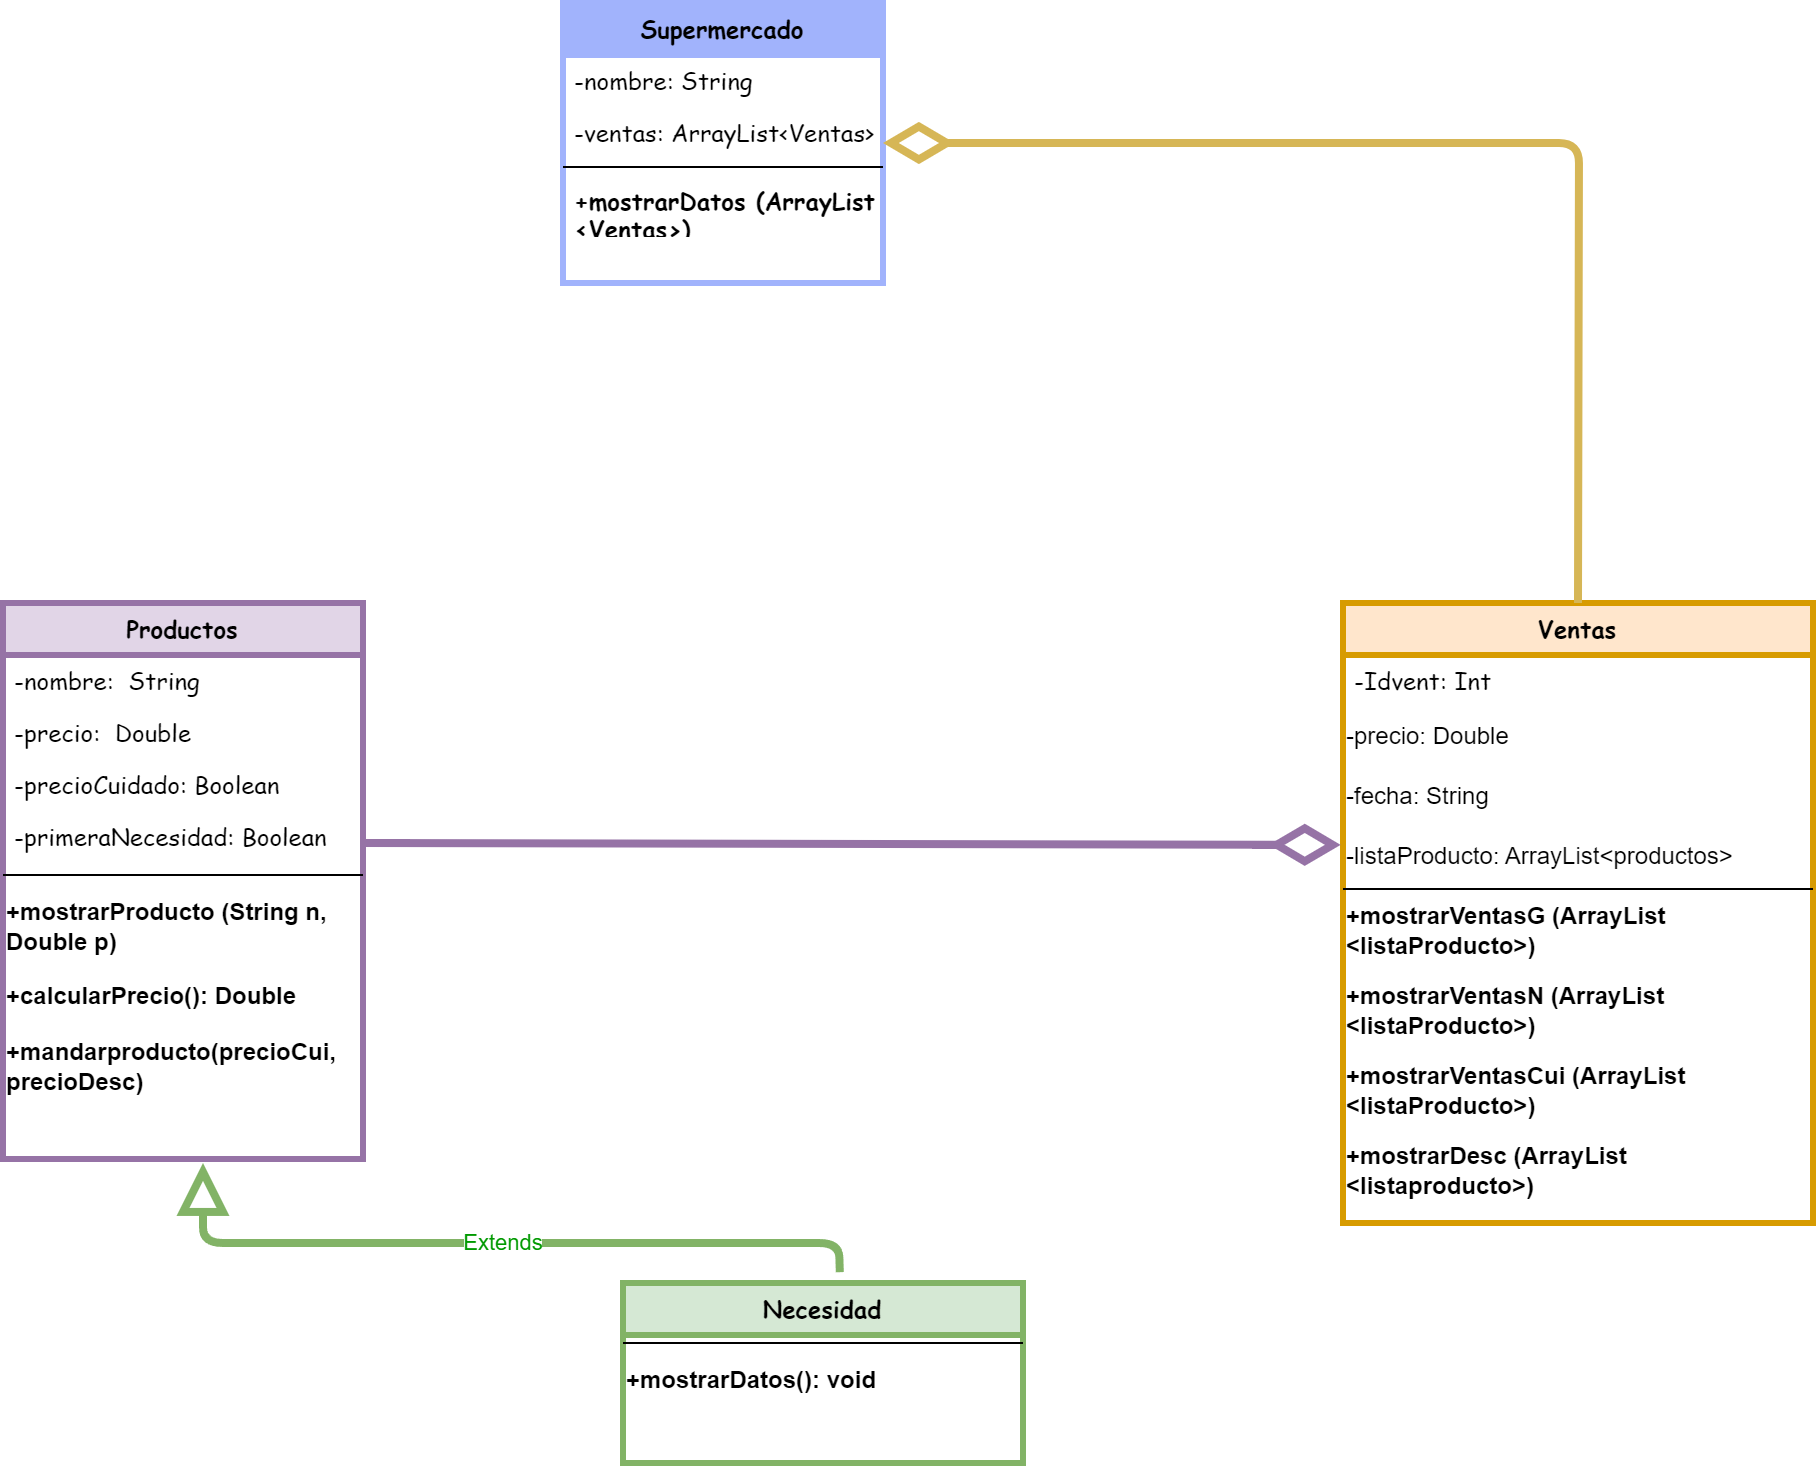

The diagram above was exported from draw.io. Its source (the exported page's mxGraphModel, read from the mxfile embedded in the PNG):
<mxGraphModel dx="1509" dy="838" grid="1" gridSize="10" guides="1" tooltips="1" connect="1" arrows="1" fold="1" page="1" pageScale="1" pageWidth="827" pageHeight="1169" math="0" shadow="0">
  <root>
    <mxCell id="WIyWlLk6GJQsqaUBKTNV-0" />
    <mxCell id="WIyWlLk6GJQsqaUBKTNV-1" parent="WIyWlLk6GJQsqaUBKTNV-0" />
    <mxCell id="zkfFHV4jXpPFQw0GAbJ--0" value="Productos" style="swimlane;fontStyle=1;align=center;verticalAlign=top;childLayout=stackLayout;horizontal=1;startSize=26;horizontalStack=0;resizeParent=1;resizeLast=0;collapsible=1;marginBottom=0;rounded=0;shadow=0;strokeWidth=3;fontFamily=Comic Sans MS;fillColor=#e1d5e7;strokeColor=#9673a6;" parent="WIyWlLk6GJQsqaUBKTNV-1" vertex="1">
      <mxGeometry x="120" y="320" width="180" height="278" as="geometry">
        <mxRectangle x="400" y="320" width="160" height="26" as="alternateBounds" />
      </mxGeometry>
    </mxCell>
    <mxCell id="zkfFHV4jXpPFQw0GAbJ--2" value="-nombre:  String" style="text;align=left;verticalAlign=top;spacingLeft=4;spacingRight=4;overflow=hidden;rotatable=0;points=[[0,0.5],[1,0.5]];portConstraint=eastwest;rounded=0;shadow=0;html=0;fontFamily=Comic Sans MS;fontStyle=0;" parent="zkfFHV4jXpPFQw0GAbJ--0" vertex="1">
      <mxGeometry y="26" width="180" height="26" as="geometry" />
    </mxCell>
    <mxCell id="zkfFHV4jXpPFQw0GAbJ--3" value="-precio:  Double" style="text;align=left;verticalAlign=top;spacingLeft=4;spacingRight=4;overflow=hidden;rotatable=0;points=[[0,0.5],[1,0.5]];portConstraint=eastwest;rounded=0;shadow=0;html=0;fontFamily=Comic Sans MS;" parent="zkfFHV4jXpPFQw0GAbJ--0" vertex="1">
      <mxGeometry y="52" width="180" height="26" as="geometry" />
    </mxCell>
    <mxCell id="nq7VzAUSiCs3U9BE2tID-20" value="-precioCuidado: Boolean" style="text;align=left;verticalAlign=top;spacingLeft=4;spacingRight=4;overflow=hidden;rotatable=0;points=[[0,0.5],[1,0.5]];portConstraint=eastwest;fontFamily=Comic Sans MS;rounded=0;" parent="zkfFHV4jXpPFQw0GAbJ--0" vertex="1">
      <mxGeometry y="78" width="180" height="26" as="geometry" />
    </mxCell>
    <mxCell id="nq7VzAUSiCs3U9BE2tID-5" value="-primeraNecesidad: Boolean" style="text;align=left;verticalAlign=top;spacingLeft=4;spacingRight=4;overflow=hidden;rotatable=0;points=[[0,0.5],[1,0.5]];portConstraint=eastwest;fontFamily=Comic Sans MS;rounded=0;" parent="zkfFHV4jXpPFQw0GAbJ--0" vertex="1">
      <mxGeometry y="104" width="180" height="26" as="geometry" />
    </mxCell>
    <mxCell id="zkfFHV4jXpPFQw0GAbJ--4" value="" style="line;html=1;strokeWidth=1;align=left;verticalAlign=middle;spacingTop=-1;spacingLeft=3;spacingRight=3;rotatable=0;labelPosition=right;points=[];portConstraint=eastwest;fontFamily=Comic Sans MS;rounded=0;" parent="zkfFHV4jXpPFQw0GAbJ--0" vertex="1">
      <mxGeometry y="130" width="180" height="12" as="geometry" />
    </mxCell>
    <mxCell id="nq7VzAUSiCs3U9BE2tID-17" value="+mostrarProducto (String n, &lt;br&gt;Double p)" style="text;html=1;align=left;verticalAlign=middle;resizable=0;points=[];autosize=1;strokeColor=none;fillColor=none;fontStyle=1;rounded=0;" parent="zkfFHV4jXpPFQw0GAbJ--0" vertex="1">
      <mxGeometry y="142" width="180" height="40" as="geometry" />
    </mxCell>
    <mxCell id="nq7VzAUSiCs3U9BE2tID-16" value="&lt;b&gt;+calcularPrecio(): Double&lt;/b&gt;" style="text;html=1;align=left;verticalAlign=middle;resizable=0;points=[];autosize=1;strokeColor=none;fillColor=none;rounded=0;" parent="zkfFHV4jXpPFQw0GAbJ--0" vertex="1">
      <mxGeometry y="182" width="180" height="30" as="geometry" />
    </mxCell>
    <mxCell id="nq7VzAUSiCs3U9BE2tID-19" value="&lt;b&gt;+mandarproducto(precioCui,&lt;br&gt;precioDesc)&lt;/b&gt;" style="text;html=1;align=left;verticalAlign=middle;resizable=0;points=[];autosize=1;strokeColor=none;fillColor=none;rounded=0;" parent="zkfFHV4jXpPFQw0GAbJ--0" vertex="1">
      <mxGeometry y="212" width="180" height="40" as="geometry" />
    </mxCell>
    <mxCell id="zkfFHV4jXpPFQw0GAbJ--13" value="Ventas" style="swimlane;fontStyle=1;align=center;verticalAlign=top;childLayout=stackLayout;horizontal=1;startSize=26;horizontalStack=0;resizeParent=1;resizeLast=0;collapsible=1;marginBottom=0;rounded=0;shadow=0;strokeWidth=3;fontFamily=Comic Sans MS;fillColor=#ffe6cc;strokeColor=#d79b00;" parent="WIyWlLk6GJQsqaUBKTNV-1" vertex="1">
      <mxGeometry x="790" y="320" width="235" height="310" as="geometry">
        <mxRectangle x="340" y="380" width="170" height="26" as="alternateBounds" />
      </mxGeometry>
    </mxCell>
    <mxCell id="zkfFHV4jXpPFQw0GAbJ--14" value="-Idvent: Int" style="text;align=left;verticalAlign=top;spacingLeft=4;spacingRight=4;overflow=hidden;rotatable=0;points=[[0,0.5],[1,0.5]];portConstraint=eastwest;fontFamily=Comic Sans MS;rounded=0;" parent="zkfFHV4jXpPFQw0GAbJ--13" vertex="1">
      <mxGeometry y="26" width="235" height="26" as="geometry" />
    </mxCell>
    <mxCell id="nq7VzAUSiCs3U9BE2tID-22" value="-precio: Double" style="text;html=1;align=left;verticalAlign=middle;resizable=0;points=[];autosize=1;strokeColor=none;fillColor=none;rounded=0;" parent="zkfFHV4jXpPFQw0GAbJ--13" vertex="1">
      <mxGeometry y="52" width="235" height="30" as="geometry" />
    </mxCell>
    <mxCell id="nq7VzAUSiCs3U9BE2tID-23" value="-fecha: String" style="text;html=1;align=left;verticalAlign=middle;resizable=0;points=[];autosize=1;strokeColor=none;fillColor=none;rounded=0;" parent="zkfFHV4jXpPFQw0GAbJ--13" vertex="1">
      <mxGeometry y="82" width="235" height="30" as="geometry" />
    </mxCell>
    <mxCell id="nq7VzAUSiCs3U9BE2tID-21" value="-listaProducto: ArrayList&amp;lt;productos&amp;gt;" style="text;html=1;align=left;verticalAlign=middle;resizable=0;points=[];autosize=1;strokeColor=none;fillColor=none;rounded=0;" parent="zkfFHV4jXpPFQw0GAbJ--13" vertex="1">
      <mxGeometry y="112" width="235" height="30" as="geometry" />
    </mxCell>
    <mxCell id="zkfFHV4jXpPFQw0GAbJ--15" value="" style="line;html=1;strokeWidth=1;align=left;verticalAlign=middle;spacingTop=-1;spacingLeft=3;spacingRight=3;rotatable=0;labelPosition=right;points=[];portConstraint=eastwest;fontFamily=Comic Sans MS;rounded=0;" parent="zkfFHV4jXpPFQw0GAbJ--13" vertex="1">
      <mxGeometry y="142" width="235" height="2" as="geometry" />
    </mxCell>
    <mxCell id="nq7VzAUSiCs3U9BE2tID-24" value="&lt;b&gt;+mostrarVentasG (ArrayList&lt;br&gt;&amp;lt;listaProducto&amp;gt;)&lt;/b&gt;" style="text;html=1;align=left;verticalAlign=middle;resizable=0;points=[];autosize=1;strokeColor=none;fillColor=none;rounded=0;" parent="zkfFHV4jXpPFQw0GAbJ--13" vertex="1">
      <mxGeometry y="144" width="235" height="40" as="geometry" />
    </mxCell>
    <mxCell id="nq7VzAUSiCs3U9BE2tID-26" value="&lt;b&gt;+mostrarVentasN (ArrayList &lt;br&gt;&amp;lt;listaProducto&amp;gt;)&lt;/b&gt;" style="text;html=1;align=left;verticalAlign=middle;resizable=0;points=[];autosize=1;strokeColor=none;fillColor=none;rounded=0;" parent="zkfFHV4jXpPFQw0GAbJ--13" vertex="1">
      <mxGeometry y="184" width="235" height="40" as="geometry" />
    </mxCell>
    <mxCell id="nq7VzAUSiCs3U9BE2tID-27" value="&lt;b&gt;+mostrarVentasCui (ArrayList &lt;br&gt;&amp;lt;listaProducto&amp;gt;)&lt;/b&gt;" style="text;html=1;align=left;verticalAlign=middle;resizable=0;points=[];autosize=1;strokeColor=none;fillColor=none;rounded=0;" parent="zkfFHV4jXpPFQw0GAbJ--13" vertex="1">
      <mxGeometry y="224" width="235" height="40" as="geometry" />
    </mxCell>
    <mxCell id="nq7VzAUSiCs3U9BE2tID-28" value="&lt;b style=&quot;border-color: var(--border-color);&quot;&gt;+mostrarDesc (ArrayList&lt;br style=&quot;border-color: var(--border-color);&quot;&gt;&amp;lt;listaproducto&amp;gt;)&lt;/b&gt;" style="text;html=1;align=left;verticalAlign=middle;resizable=0;points=[];autosize=1;strokeColor=none;fillColor=none;rounded=0;" parent="zkfFHV4jXpPFQw0GAbJ--13" vertex="1">
      <mxGeometry y="264" width="235" height="40" as="geometry" />
    </mxCell>
    <mxCell id="zkfFHV4jXpPFQw0GAbJ--17" value="Supermercado" style="swimlane;fontStyle=1;align=center;verticalAlign=top;childLayout=stackLayout;horizontal=1;startSize=26;horizontalStack=0;resizeParent=1;resizeLast=0;collapsible=1;marginBottom=0;rounded=0;shadow=0;strokeWidth=3;fontFamily=Comic Sans MS;fillColor=#A1B3FC;strokeColor=#A1B3FC;swimlaneLine=1;" parent="WIyWlLk6GJQsqaUBKTNV-1" vertex="1">
      <mxGeometry x="400" y="20" width="160" height="140" as="geometry">
        <mxRectangle x="550" y="140" width="160" height="26" as="alternateBounds" />
      </mxGeometry>
    </mxCell>
    <mxCell id="zkfFHV4jXpPFQw0GAbJ--21" value="-nombre: String" style="text;align=left;verticalAlign=top;spacingLeft=4;spacingRight=4;overflow=hidden;rotatable=0;points=[[0,0.5],[1,0.5]];portConstraint=eastwest;rounded=0;shadow=0;html=0;fontFamily=Comic Sans MS;" parent="zkfFHV4jXpPFQw0GAbJ--17" vertex="1">
      <mxGeometry y="26" width="160" height="26" as="geometry" />
    </mxCell>
    <mxCell id="zkfFHV4jXpPFQw0GAbJ--22" value="-ventas: ArrayList&lt;Ventas&gt;" style="text;align=left;verticalAlign=top;spacingLeft=4;spacingRight=4;overflow=hidden;rotatable=0;points=[[0,0.5],[1,0.5]];portConstraint=eastwest;rounded=0;shadow=0;html=0;fontFamily=Comic Sans MS;" parent="zkfFHV4jXpPFQw0GAbJ--17" vertex="1">
      <mxGeometry y="52" width="160" height="26" as="geometry" />
    </mxCell>
    <mxCell id="zkfFHV4jXpPFQw0GAbJ--23" value="" style="line;html=1;strokeWidth=1;align=left;verticalAlign=middle;spacingTop=-1;spacingLeft=3;spacingRight=3;rotatable=0;labelPosition=right;points=[];portConstraint=eastwest;fontFamily=Comic Sans MS;rounded=0;" parent="zkfFHV4jXpPFQw0GAbJ--17" vertex="1">
      <mxGeometry y="78" width="160" height="8" as="geometry" />
    </mxCell>
    <mxCell id="zkfFHV4jXpPFQw0GAbJ--25" value="+mostrarDatos (ArrayList&#10;&lt;Ventas&gt;)" style="text;align=left;verticalAlign=top;spacingLeft=4;spacingRight=4;overflow=hidden;rotatable=0;points=[[0,0.5],[1,0.5]];portConstraint=eastwest;fontFamily=Comic Sans MS;fontStyle=1;rounded=0;" parent="zkfFHV4jXpPFQw0GAbJ--17" vertex="1">
      <mxGeometry y="86" width="160" height="26" as="geometry" />
    </mxCell>
    <mxCell id="nq7VzAUSiCs3U9BE2tID-4" value="Necesidad" style="swimlane;fontStyle=1;align=center;verticalAlign=top;childLayout=stackLayout;horizontal=1;startSize=26;horizontalStack=0;resizeParent=1;resizeLast=0;collapsible=1;marginBottom=0;rounded=0;shadow=0;strokeWidth=3;fontFamily=Comic Sans MS;fillColor=#d5e8d4;strokeColor=#82b366;" parent="WIyWlLk6GJQsqaUBKTNV-1" vertex="1">
      <mxGeometry x="430" y="660" width="200" height="90" as="geometry">
        <mxRectangle x="60" y="570" width="160" height="26" as="alternateBounds" />
      </mxGeometry>
    </mxCell>
    <mxCell id="nq7VzAUSiCs3U9BE2tID-7" value="" style="line;html=1;strokeWidth=1;align=left;verticalAlign=middle;spacingTop=-1;spacingLeft=3;spacingRight=3;rotatable=0;labelPosition=right;points=[];portConstraint=eastwest;fontFamily=Comic Sans MS;rounded=0;" parent="nq7VzAUSiCs3U9BE2tID-4" vertex="1">
      <mxGeometry y="26" width="200" height="8" as="geometry" />
    </mxCell>
    <mxCell id="nq7VzAUSiCs3U9BE2tID-13" value="&lt;b&gt;+mostrarDatos(): void&lt;/b&gt;" style="text;html=1;align=left;verticalAlign=middle;resizable=0;points=[];autosize=1;strokeColor=none;fillColor=none;rounded=0;" parent="nq7VzAUSiCs3U9BE2tID-4" vertex="1">
      <mxGeometry y="34" width="200" height="30" as="geometry" />
    </mxCell>
    <mxCell id="mfWMN4DAWJeqPaIXRvgd-5" value="" style="endArrow=diamondThin;endFill=0;endSize=24;html=1;entryX=-0.005;entryY=0.298;entryDx=0;entryDy=0;entryPerimeter=0;fillColor=#e1d5e7;strokeColor=#9673a6;strokeWidth=4;curved=1;rounded=0;" edge="1" parent="WIyWlLk6GJQsqaUBKTNV-1" target="nq7VzAUSiCs3U9BE2tID-21">
      <mxGeometry width="160" relative="1" as="geometry">
        <mxPoint x="300" y="440" as="sourcePoint" />
        <mxPoint x="460" y="440" as="targetPoint" />
      </mxGeometry>
    </mxCell>
    <mxCell id="mfWMN4DAWJeqPaIXRvgd-6" value="" style="endArrow=diamondThin;endFill=0;endSize=24;html=1;exitX=0.5;exitY=0;exitDx=0;exitDy=0;entryX=1;entryY=0.5;entryDx=0;entryDy=0;fillColor=#fff2cc;strokeColor=#d6b656;strokeWidth=4;rounded=1;" edge="1" parent="WIyWlLk6GJQsqaUBKTNV-1" source="zkfFHV4jXpPFQw0GAbJ--13" target="zkfFHV4jXpPFQw0GAbJ--17">
      <mxGeometry width="160" relative="1" as="geometry">
        <mxPoint x="910" y="280" as="sourcePoint" />
        <mxPoint x="908" as="targetPoint" />
        <Array as="points">
          <mxPoint x="908" y="90" />
        </Array>
      </mxGeometry>
    </mxCell>
    <mxCell id="mfWMN4DAWJeqPaIXRvgd-7" value="&lt;font color=&quot;#009900&quot;&gt;Extends&lt;/font&gt;" style="endArrow=block;endSize=16;endFill=0;html=1;exitX=0.542;exitY=-0.06;exitDx=0;exitDy=0;exitPerimeter=0;fillColor=#d5e8d4;strokeColor=#82b366;strokeWidth=4;rounded=1;" edge="1" parent="WIyWlLk6GJQsqaUBKTNV-1" source="nq7VzAUSiCs3U9BE2tID-4">
      <mxGeometry x="-0.0198" width="160" relative="1" as="geometry">
        <mxPoint x="540" y="620" as="sourcePoint" />
        <mxPoint x="220" y="600" as="targetPoint" />
        <Array as="points">
          <mxPoint x="538" y="640" />
          <mxPoint x="220" y="640" />
        </Array>
        <mxPoint x="-1" as="offset" />
      </mxGeometry>
    </mxCell>
  </root>
</mxGraphModel>